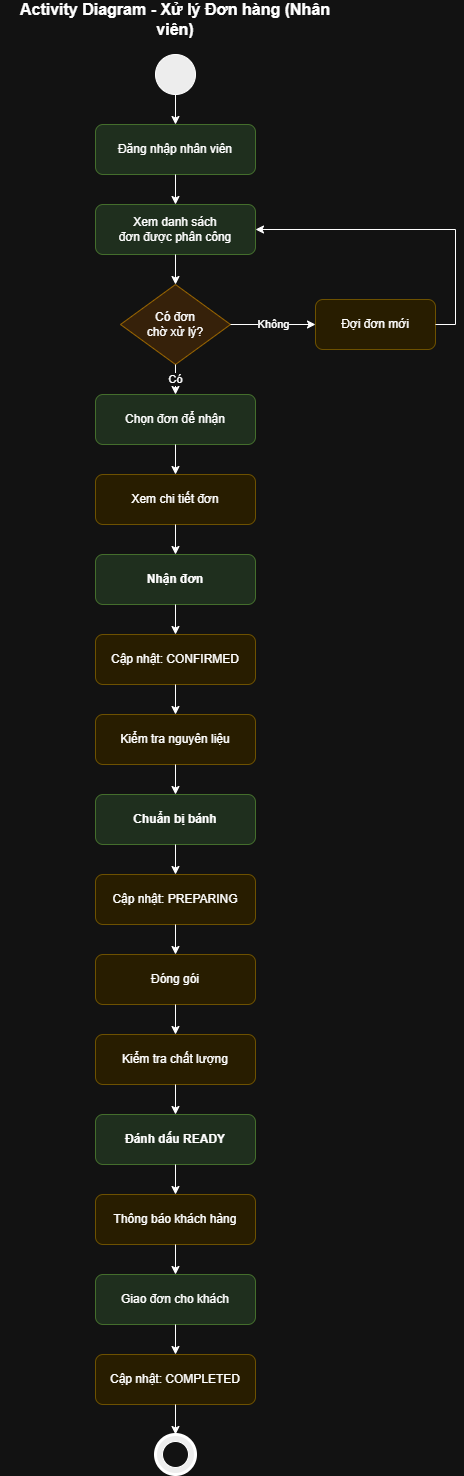

The diagram above was exported from draw.io. Its source (the exported page's mxGraphModel, read from the mxfile embedded in the PNG):
<mxGraphModel dx="2485" dy="1565" grid="1" gridSize="10" guides="1" tooltips="1" connect="1" arrows="1" fold="1" page="1" pageScale="1" pageWidth="800" pageHeight="1100" math="0" shadow="0">
  <root>
    <mxCell id="0" />
    <mxCell id="1" parent="0" />
    <mxCell id="title" parent="1" style="text;html=1;strokeColor=none;fillColor=none;align=center;verticalAlign=middle;whiteSpace=wrap;rounded=0;fontSize=16;fontStyle=1" value="Activity Diagram - Xử lý Đơn hàng (Nhân viên)" vertex="1">
      <mxGeometry height="30" width="350" x="225" y="20" as="geometry" />
    </mxCell>
    <mxCell id="start" parent="1" style="ellipse;whiteSpace=wrap;html=1;aspect=fixed;fillColor=#000000;" value="" vertex="1">
      <mxGeometry height="40" width="40" x="380" y="70" as="geometry" />
    </mxCell>
    <mxCell id="act1" parent="1" style="rounded=1;whiteSpace=wrap;html=1;fillColor=#d5e8d4;strokeColor=#82b366;" value="Đăng nhập nhân viên" vertex="1">
      <mxGeometry height="50" width="160" x="320" y="140" as="geometry" />
    </mxCell>
    <mxCell id="act2" parent="1" style="rounded=1;whiteSpace=wrap;html=1;fillColor=#d5e8d4;strokeColor=#82b366;" value="Xem danh sách&#10;đơn được phân công" vertex="1">
      <mxGeometry height="50" width="160" x="320" y="220" as="geometry" />
    </mxCell>
    <mxCell id="dec1" parent="1" style="rhombus;whiteSpace=wrap;html=1;fillColor=#ffe6cc;strokeColor=#d79b00;" value="Có đơn&#10;chờ xử lý?" vertex="1">
      <mxGeometry height="80" width="110" x="345" y="300" as="geometry" />
    </mxCell>
    <mxCell id="act-wait" parent="1" style="rounded=1;whiteSpace=wrap;html=1;fillColor=#fff2cc;strokeColor=#d6b656;" value="Đợi đơn mới" vertex="1">
      <mxGeometry height="50" width="120" x="540" y="315" as="geometry" />
    </mxCell>
    <mxCell id="act3" parent="1" style="rounded=1;whiteSpace=wrap;html=1;fillColor=#d5e8d4;strokeColor=#82b366;" value="Chọn đơn để nhận" vertex="1">
      <mxGeometry height="50" width="160" x="320" y="410" as="geometry" />
    </mxCell>
    <mxCell id="act4" parent="1" style="rounded=1;whiteSpace=wrap;html=1;fillColor=#fff2cc;strokeColor=#d6b656;" value="Xem chi tiết đơn" vertex="1">
      <mxGeometry height="50" width="160" x="320" y="490" as="geometry" />
    </mxCell>
    <mxCell id="act5" parent="1" style="rounded=1;whiteSpace=wrap;html=1;fillColor=#d5e8d4;strokeColor=#82b366;fontStyle=1" value="Nhận đơn" vertex="1">
      <mxGeometry height="50" width="160" x="320" y="570" as="geometry" />
    </mxCell>
    <mxCell id="act6" parent="1" style="rounded=1;whiteSpace=wrap;html=1;fillColor=#fff2cc;strokeColor=#d6b656;" value="Cập nhật: CONFIRMED" vertex="1">
      <mxGeometry height="50" width="160" x="320" y="650" as="geometry" />
    </mxCell>
    <mxCell id="act7" parent="1" style="rounded=1;whiteSpace=wrap;html=1;fillColor=#fff2cc;strokeColor=#d6b656;" value="Kiểm tra nguyên liệu" vertex="1">
      <mxGeometry height="50" width="160" x="320" y="730" as="geometry" />
    </mxCell>
    <mxCell id="act8" parent="1" style="rounded=1;whiteSpace=wrap;html=1;fillColor=#d5e8d4;strokeColor=#82b366;fontStyle=1" value="Chuẩn bị bánh" vertex="1">
      <mxGeometry height="50" width="160" x="320" y="810" as="geometry" />
    </mxCell>
    <mxCell id="act9" parent="1" style="rounded=1;whiteSpace=wrap;html=1;fillColor=#fff2cc;strokeColor=#d6b656;" value="Cập nhật: PREPARING" vertex="1">
      <mxGeometry height="50" width="160" x="320" y="890" as="geometry" />
    </mxCell>
    <mxCell id="act10" parent="1" style="rounded=1;whiteSpace=wrap;html=1;fillColor=#fff2cc;strokeColor=#d6b656;" value="Đóng gói" vertex="1">
      <mxGeometry height="50" width="160" x="320" y="970" as="geometry" />
    </mxCell>
    <mxCell id="act11" parent="1" style="rounded=1;whiteSpace=wrap;html=1;fillColor=#fff2cc;strokeColor=#d6b656;" value="Kiểm tra chất lượng" vertex="1">
      <mxGeometry height="50" width="160" x="320" y="1050" as="geometry" />
    </mxCell>
    <mxCell id="act12" parent="1" style="rounded=1;whiteSpace=wrap;html=1;fillColor=#d5e8d4;strokeColor=#82b366;fontStyle=1" value="Đánh dấu READY" vertex="1">
      <mxGeometry height="50" width="160" x="320" y="1130" as="geometry" />
    </mxCell>
    <mxCell id="act13" parent="1" style="rounded=1;whiteSpace=wrap;html=1;fillColor=#fff2cc;strokeColor=#d6b656;" value="Thông báo khách hàng" vertex="1">
      <mxGeometry height="50" width="160" x="320" y="1210" as="geometry" />
    </mxCell>
    <mxCell id="act14" parent="1" style="rounded=1;whiteSpace=wrap;html=1;fillColor=#d5e8d4;strokeColor=#82b366;" value="Giao đơn cho khách" vertex="1">
      <mxGeometry height="50" width="160" x="320" y="1290" as="geometry" />
    </mxCell>
    <mxCell id="act15" parent="1" style="rounded=1;whiteSpace=wrap;html=1;fillColor=#fff2cc;strokeColor=#d6b656;" value="Cập nhật: COMPLETED" vertex="1">
      <mxGeometry height="50" width="160" x="320" y="1370" as="geometry" />
    </mxCell>
    <mxCell id="end" parent="1" style="ellipse;whiteSpace=wrap;html=1;aspect=fixed;fillColor=#000000;strokeWidth=3;" value="" vertex="1">
      <mxGeometry height="40" width="40" x="380" y="1450" as="geometry" />
    </mxCell>
    <mxCell id="end-inner" parent="1" style="ellipse;whiteSpace=wrap;html=1;aspect=fixed;fillColor=#ffffff;" value="" vertex="1">
      <mxGeometry height="26" width="26" x="387" y="1457" as="geometry" />
    </mxCell>
    <mxCell id="flow1" edge="1" parent="1" source="start" style="endArrow=classic;html=1;rounded=0;" target="act1" value="">
      <mxGeometry height="50" relative="1" width="50" as="geometry">
        <mxPoint x="300" y="700" as="sourcePoint" />
        <mxPoint x="350" y="650" as="targetPoint" />
      </mxGeometry>
    </mxCell>
    <mxCell id="flow2" edge="1" parent="1" source="act1" style="endArrow=classic;html=1;rounded=0;" target="act2" value="">
      <mxGeometry height="50" relative="1" width="50" as="geometry">
        <mxPoint x="300" y="700" as="sourcePoint" />
        <mxPoint x="350" y="650" as="targetPoint" />
      </mxGeometry>
    </mxCell>
    <mxCell id="flow3" edge="1" parent="1" source="act2" style="endArrow=classic;html=1;rounded=0;" target="dec1" value="">
      <mxGeometry height="50" relative="1" width="50" as="geometry">
        <mxPoint x="300" y="700" as="sourcePoint" />
        <mxPoint x="350" y="650" as="targetPoint" />
      </mxGeometry>
    </mxCell>
    <mxCell id="flow-wait" edge="1" parent="1" source="dec1" style="endArrow=classic;html=1;rounded=0;" target="act-wait" value="Không">
      <mxGeometry height="50" relative="1" width="50" as="geometry">
        <mxPoint x="300" y="700" as="sourcePoint" />
        <mxPoint x="350" y="650" as="targetPoint" />
      </mxGeometry>
    </mxCell>
    <mxCell id="flow-wait-loop" edge="1" parent="1" source="act-wait" style="endArrow=classic;html=1;rounded=0;" target="act2" value="">
      <mxGeometry height="50" relative="1" width="50" as="geometry">
        <Array as="points">
          <mxPoint x="680" y="340" />
          <mxPoint x="680" y="245" />
        </Array>
        <mxPoint x="300" y="700" as="sourcePoint" />
        <mxPoint x="350" y="650" as="targetPoint" />
      </mxGeometry>
    </mxCell>
    <mxCell id="flow4" edge="1" parent="1" source="dec1" style="endArrow=classic;html=1;rounded=0;" target="act3" value="Có">
      <mxGeometry height="50" relative="1" width="50" as="geometry">
        <mxPoint x="300" y="700" as="sourcePoint" />
        <mxPoint x="350" y="650" as="targetPoint" />
      </mxGeometry>
    </mxCell>
    <mxCell id="flow5" edge="1" parent="1" source="act3" style="endArrow=classic;html=1;rounded=0;" target="act4" value="">
      <mxGeometry height="50" relative="1" width="50" as="geometry">
        <mxPoint x="300" y="700" as="sourcePoint" />
        <mxPoint x="350" y="650" as="targetPoint" />
      </mxGeometry>
    </mxCell>
    <mxCell id="flow6" edge="1" parent="1" source="act4" style="endArrow=classic;html=1;rounded=0;" target="act5" value="">
      <mxGeometry height="50" relative="1" width="50" as="geometry">
        <mxPoint x="300" y="700" as="sourcePoint" />
        <mxPoint x="350" y="650" as="targetPoint" />
      </mxGeometry>
    </mxCell>
    <mxCell id="flow7" edge="1" parent="1" source="act5" style="endArrow=classic;html=1;rounded=0;" target="act6" value="">
      <mxGeometry height="50" relative="1" width="50" as="geometry">
        <mxPoint x="300" y="700" as="sourcePoint" />
        <mxPoint x="350" y="650" as="targetPoint" />
      </mxGeometry>
    </mxCell>
    <mxCell id="flow8" edge="1" parent="1" source="act6" style="endArrow=classic;html=1;rounded=0;" target="act7" value="">
      <mxGeometry height="50" relative="1" width="50" as="geometry">
        <mxPoint x="300" y="700" as="sourcePoint" />
        <mxPoint x="350" y="650" as="targetPoint" />
      </mxGeometry>
    </mxCell>
    <mxCell id="flow9" edge="1" parent="1" source="act7" style="endArrow=classic;html=1;rounded=0;" target="act8" value="">
      <mxGeometry height="50" relative="1" width="50" as="geometry">
        <mxPoint x="300" y="700" as="sourcePoint" />
        <mxPoint x="350" y="650" as="targetPoint" />
      </mxGeometry>
    </mxCell>
    <mxCell id="flow10" edge="1" parent="1" source="act8" style="endArrow=classic;html=1;rounded=0;" target="act9" value="">
      <mxGeometry height="50" relative="1" width="50" as="geometry">
        <mxPoint x="300" y="700" as="sourcePoint" />
        <mxPoint x="350" y="650" as="targetPoint" />
      </mxGeometry>
    </mxCell>
    <mxCell id="flow11" edge="1" parent="1" source="act9" style="endArrow=classic;html=1;rounded=0;" target="act10" value="">
      <mxGeometry height="50" relative="1" width="50" as="geometry">
        <mxPoint x="300" y="700" as="sourcePoint" />
        <mxPoint x="350" y="650" as="targetPoint" />
      </mxGeometry>
    </mxCell>
    <mxCell id="flow12" edge="1" parent="1" source="act10" style="endArrow=classic;html=1;rounded=0;" target="act11" value="">
      <mxGeometry height="50" relative="1" width="50" as="geometry">
        <mxPoint x="300" y="700" as="sourcePoint" />
        <mxPoint x="350" y="650" as="targetPoint" />
      </mxGeometry>
    </mxCell>
    <mxCell id="flow13" edge="1" parent="1" source="act11" style="endArrow=classic;html=1;rounded=0;" target="act12" value="">
      <mxGeometry height="50" relative="1" width="50" as="geometry">
        <mxPoint x="300" y="700" as="sourcePoint" />
        <mxPoint x="350" y="650" as="targetPoint" />
      </mxGeometry>
    </mxCell>
    <mxCell id="flow14" edge="1" parent="1" source="act12" style="endArrow=classic;html=1;rounded=0;" target="act13" value="">
      <mxGeometry height="50" relative="1" width="50" as="geometry">
        <mxPoint x="300" y="700" as="sourcePoint" />
        <mxPoint x="350" y="650" as="targetPoint" />
      </mxGeometry>
    </mxCell>
    <mxCell id="flow15" edge="1" parent="1" source="act13" style="endArrow=classic;html=1;rounded=0;" target="act14" value="">
      <mxGeometry height="50" relative="1" width="50" as="geometry">
        <mxPoint x="300" y="700" as="sourcePoint" />
        <mxPoint x="350" y="650" as="targetPoint" />
      </mxGeometry>
    </mxCell>
    <mxCell id="flow16" edge="1" parent="1" source="act14" style="endArrow=classic;html=1;rounded=0;" target="act15" value="">
      <mxGeometry height="50" relative="1" width="50" as="geometry">
        <mxPoint x="300" y="700" as="sourcePoint" />
        <mxPoint x="350" y="650" as="targetPoint" />
      </mxGeometry>
    </mxCell>
    <mxCell id="flow17" edge="1" parent="1" source="act15" style="endArrow=classic;html=1;rounded=0;" target="end" value="">
      <mxGeometry height="50" relative="1" width="50" as="geometry">
        <mxPoint x="300" y="700" as="sourcePoint" />
        <mxPoint x="350" y="650" as="targetPoint" />
      </mxGeometry>
    </mxCell>
  </root>
</mxGraphModel>